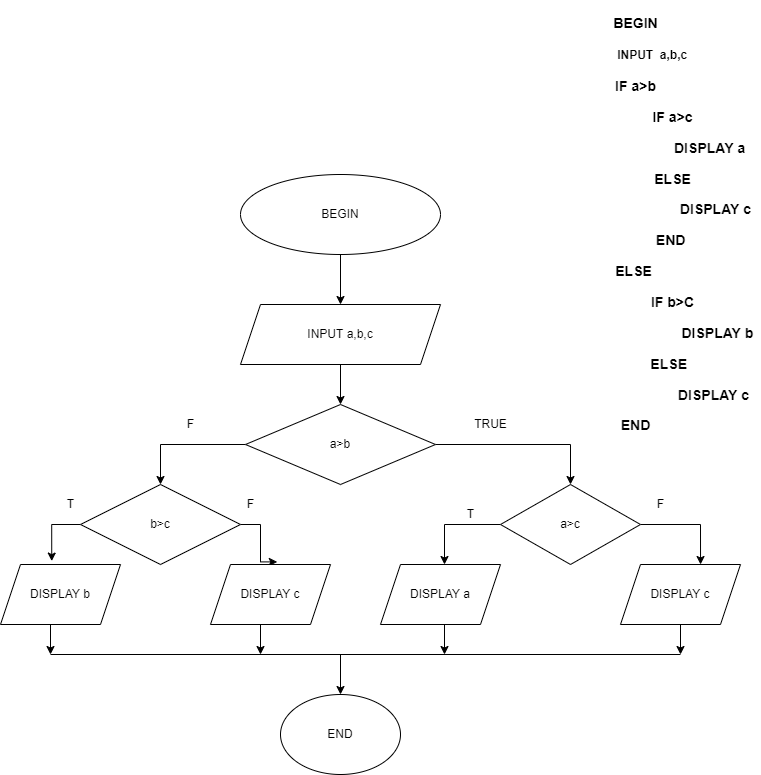

The diagram above was exported from draw.io. Its source (the exported page's mxGraphModel, read from the mxfile embedded in the PNG):
<mxGraphModel dx="1038" dy="1690" grid="1" gridSize="10" guides="1" tooltips="1" connect="1" arrows="1" fold="1" page="1" pageScale="1" pageWidth="827" pageHeight="1169" math="0" shadow="0">
  <root>
    <mxCell id="0" />
    <mxCell id="1" parent="0" />
    <mxCell id="YOc6bn4RS4KCzGOwhr5z-6" value="" style="edgeStyle=orthogonalEdgeStyle;rounded=0;orthogonalLoop=1;jettySize=auto;html=1;" edge="1" parent="1" source="YOc6bn4RS4KCzGOwhr5z-1" target="YOc6bn4RS4KCzGOwhr5z-2">
      <mxGeometry relative="1" as="geometry" />
    </mxCell>
    <mxCell id="YOc6bn4RS4KCzGOwhr5z-1" value="BEGIN" style="ellipse;whiteSpace=wrap;html=1;" vertex="1" parent="1">
      <mxGeometry x="270" y="80" width="200" height="80" as="geometry" />
    </mxCell>
    <mxCell id="YOc6bn4RS4KCzGOwhr5z-9" value="" style="edgeStyle=orthogonalEdgeStyle;rounded=0;orthogonalLoop=1;jettySize=auto;html=1;" edge="1" parent="1" source="YOc6bn4RS4KCzGOwhr5z-2" target="YOc6bn4RS4KCzGOwhr5z-3">
      <mxGeometry relative="1" as="geometry" />
    </mxCell>
    <mxCell id="YOc6bn4RS4KCzGOwhr5z-2" value="INPUT a,b,c" style="shape=parallelogram;perimeter=parallelogramPerimeter;whiteSpace=wrap;html=1;fixedSize=1;" vertex="1" parent="1">
      <mxGeometry x="270" y="210" width="200" height="60" as="geometry" />
    </mxCell>
    <mxCell id="YOc6bn4RS4KCzGOwhr5z-11" style="edgeStyle=orthogonalEdgeStyle;rounded=0;orthogonalLoop=1;jettySize=auto;html=1;exitX=1;exitY=0.5;exitDx=0;exitDy=0;entryX=0.5;entryY=0;entryDx=0;entryDy=0;" edge="1" parent="1" source="YOc6bn4RS4KCzGOwhr5z-3" target="YOc6bn4RS4KCzGOwhr5z-10">
      <mxGeometry relative="1" as="geometry" />
    </mxCell>
    <mxCell id="YOc6bn4RS4KCzGOwhr5z-19" style="edgeStyle=orthogonalEdgeStyle;rounded=0;orthogonalLoop=1;jettySize=auto;html=1;exitX=0;exitY=0.5;exitDx=0;exitDy=0;entryX=0.5;entryY=0;entryDx=0;entryDy=0;" edge="1" parent="1" source="YOc6bn4RS4KCzGOwhr5z-3" target="YOc6bn4RS4KCzGOwhr5z-18">
      <mxGeometry relative="1" as="geometry" />
    </mxCell>
    <mxCell id="YOc6bn4RS4KCzGOwhr5z-3" value="a&amp;gt;b" style="rhombus;whiteSpace=wrap;html=1;" vertex="1" parent="1">
      <mxGeometry x="275" y="310" width="190" height="80" as="geometry" />
    </mxCell>
    <mxCell id="YOc6bn4RS4KCzGOwhr5z-15" style="edgeStyle=orthogonalEdgeStyle;rounded=0;orthogonalLoop=1;jettySize=auto;html=1;entryX=0.5;entryY=0;entryDx=0;entryDy=0;" edge="1" parent="1" source="YOc6bn4RS4KCzGOwhr5z-10">
      <mxGeometry relative="1" as="geometry">
        <mxPoint x="474" y="470" as="targetPoint" />
        <Array as="points">
          <mxPoint x="474" y="430" />
        </Array>
      </mxGeometry>
    </mxCell>
    <mxCell id="YOc6bn4RS4KCzGOwhr5z-49" style="edgeStyle=orthogonalEdgeStyle;rounded=0;orthogonalLoop=1;jettySize=auto;html=1;exitX=1;exitY=0.5;exitDx=0;exitDy=0;entryX=0.667;entryY=0;entryDx=0;entryDy=0;entryPerimeter=0;" edge="1" parent="1" source="YOc6bn4RS4KCzGOwhr5z-10" target="YOc6bn4RS4KCzGOwhr5z-47">
      <mxGeometry relative="1" as="geometry" />
    </mxCell>
    <mxCell id="YOc6bn4RS4KCzGOwhr5z-10" value="a&amp;gt;c" style="rhombus;whiteSpace=wrap;html=1;" vertex="1" parent="1">
      <mxGeometry x="530" y="390" width="140" height="80" as="geometry" />
    </mxCell>
    <mxCell id="YOc6bn4RS4KCzGOwhr5z-27" style="edgeStyle=orthogonalEdgeStyle;rounded=0;orthogonalLoop=1;jettySize=auto;html=1;exitX=0.5;exitY=1;exitDx=0;exitDy=0;" edge="1" parent="1">
      <mxGeometry relative="1" as="geometry">
        <mxPoint x="474" y="560" as="targetPoint" />
        <mxPoint x="474" y="530" as="sourcePoint" />
      </mxGeometry>
    </mxCell>
    <mxCell id="YOc6bn4RS4KCzGOwhr5z-28" style="edgeStyle=orthogonalEdgeStyle;rounded=0;orthogonalLoop=1;jettySize=auto;html=1;exitX=0.5;exitY=1;exitDx=0;exitDy=0;" edge="1" parent="1">
      <mxGeometry relative="1" as="geometry">
        <mxPoint x="710" y="560" as="targetPoint" />
        <mxPoint x="710" y="530" as="sourcePoint" />
      </mxGeometry>
    </mxCell>
    <mxCell id="YOc6bn4RS4KCzGOwhr5z-17" value="TRUE" style="text;html=1;align=center;verticalAlign=middle;resizable=0;points=[];autosize=1;strokeColor=none;fillColor=none;" vertex="1" parent="1">
      <mxGeometry x="495" y="320" width="50" height="20" as="geometry" />
    </mxCell>
    <mxCell id="YOc6bn4RS4KCzGOwhr5z-23" style="edgeStyle=orthogonalEdgeStyle;rounded=0;orthogonalLoop=1;jettySize=auto;html=1;exitX=1;exitY=0.5;exitDx=0;exitDy=0;entryX=0.64;entryY=-0.043;entryDx=0;entryDy=0;entryPerimeter=0;" edge="1" parent="1" source="YOc6bn4RS4KCzGOwhr5z-18">
      <mxGeometry relative="1" as="geometry">
        <mxPoint x="306.79999999999995" y="467.41999999999996" as="targetPoint" />
      </mxGeometry>
    </mxCell>
    <mxCell id="YOc6bn4RS4KCzGOwhr5z-44" style="edgeStyle=orthogonalEdgeStyle;rounded=0;orthogonalLoop=1;jettySize=auto;html=1;exitX=0;exitY=0.5;exitDx=0;exitDy=0;entryX=0.427;entryY=-0.057;entryDx=0;entryDy=0;entryPerimeter=0;" edge="1" parent="1" source="YOc6bn4RS4KCzGOwhr5z-18" target="YOc6bn4RS4KCzGOwhr5z-43">
      <mxGeometry relative="1" as="geometry" />
    </mxCell>
    <mxCell id="YOc6bn4RS4KCzGOwhr5z-18" value="b&amp;gt;c" style="rhombus;whiteSpace=wrap;html=1;" vertex="1" parent="1">
      <mxGeometry x="110" y="390" width="160" height="80" as="geometry" />
    </mxCell>
    <mxCell id="YOc6bn4RS4KCzGOwhr5z-26" style="edgeStyle=orthogonalEdgeStyle;rounded=0;orthogonalLoop=1;jettySize=auto;html=1;exitX=0.5;exitY=1;exitDx=0;exitDy=0;" edge="1" parent="1">
      <mxGeometry relative="1" as="geometry">
        <mxPoint x="290" y="560" as="targetPoint" />
        <mxPoint x="290" y="530" as="sourcePoint" />
      </mxGeometry>
    </mxCell>
    <mxCell id="YOc6bn4RS4KCzGOwhr5z-30" style="edgeStyle=orthogonalEdgeStyle;rounded=0;orthogonalLoop=1;jettySize=auto;html=1;exitX=0.5;exitY=1;exitDx=0;exitDy=0;" edge="1" parent="1">
      <mxGeometry relative="1" as="geometry">
        <mxPoint x="80" y="560" as="targetPoint" />
        <mxPoint x="80" y="530" as="sourcePoint" />
      </mxGeometry>
    </mxCell>
    <mxCell id="YOc6bn4RS4KCzGOwhr5z-22" value="F" style="text;html=1;align=center;verticalAlign=middle;resizable=0;points=[];autosize=1;strokeColor=none;fillColor=none;" vertex="1" parent="1">
      <mxGeometry x="210" y="320" width="20" height="20" as="geometry" />
    </mxCell>
    <mxCell id="YOc6bn4RS4KCzGOwhr5z-33" value="" style="endArrow=none;html=1;rounded=0;" edge="1" parent="1">
      <mxGeometry width="50" height="50" relative="1" as="geometry">
        <mxPoint x="80" y="560" as="sourcePoint" />
        <mxPoint x="710" y="560" as="targetPoint" />
      </mxGeometry>
    </mxCell>
    <mxCell id="YOc6bn4RS4KCzGOwhr5z-35" value="" style="endArrow=classic;html=1;rounded=0;" edge="1" parent="1">
      <mxGeometry width="50" height="50" relative="1" as="geometry">
        <mxPoint x="370" y="560" as="sourcePoint" />
        <mxPoint x="370" y="600" as="targetPoint" />
      </mxGeometry>
    </mxCell>
    <mxCell id="YOc6bn4RS4KCzGOwhr5z-36" value="END" style="ellipse;whiteSpace=wrap;html=1;" vertex="1" parent="1">
      <mxGeometry x="310" y="600" width="120" height="80" as="geometry" />
    </mxCell>
    <mxCell id="YOc6bn4RS4KCzGOwhr5z-37" value="T" style="text;html=1;align=center;verticalAlign=middle;resizable=0;points=[];autosize=1;strokeColor=none;fillColor=none;" vertex="1" parent="1">
      <mxGeometry x="490" y="410" width="20" height="20" as="geometry" />
    </mxCell>
    <mxCell id="YOc6bn4RS4KCzGOwhr5z-39" value="T" style="text;html=1;align=center;verticalAlign=middle;resizable=0;points=[];autosize=1;strokeColor=none;fillColor=none;" vertex="1" parent="1">
      <mxGeometry x="90" y="400" width="20" height="20" as="geometry" />
    </mxCell>
    <mxCell id="YOc6bn4RS4KCzGOwhr5z-40" value="F" style="text;html=1;align=center;verticalAlign=middle;resizable=0;points=[];autosize=1;strokeColor=none;fillColor=none;" vertex="1" parent="1">
      <mxGeometry x="270" y="400" width="20" height="20" as="geometry" />
    </mxCell>
    <mxCell id="YOc6bn4RS4KCzGOwhr5z-43" value="DISPLAY b" style="shape=parallelogram;perimeter=parallelogramPerimeter;whiteSpace=wrap;html=1;fixedSize=1;" vertex="1" parent="1">
      <mxGeometry x="30" y="470" width="120" height="60" as="geometry" />
    </mxCell>
    <mxCell id="YOc6bn4RS4KCzGOwhr5z-45" value="DISPLAY c" style="shape=parallelogram;perimeter=parallelogramPerimeter;whiteSpace=wrap;html=1;fixedSize=1;" vertex="1" parent="1">
      <mxGeometry x="240" y="470" width="120" height="60" as="geometry" />
    </mxCell>
    <mxCell id="YOc6bn4RS4KCzGOwhr5z-46" value="DISPLAY a" style="shape=parallelogram;perimeter=parallelogramPerimeter;whiteSpace=wrap;html=1;fixedSize=1;" vertex="1" parent="1">
      <mxGeometry x="410" y="470" width="120" height="60" as="geometry" />
    </mxCell>
    <mxCell id="YOc6bn4RS4KCzGOwhr5z-47" value="DISPLAY c" style="shape=parallelogram;perimeter=parallelogramPerimeter;whiteSpace=wrap;html=1;fixedSize=1;" vertex="1" parent="1">
      <mxGeometry x="650" y="470" width="120" height="60" as="geometry" />
    </mxCell>
    <mxCell id="YOc6bn4RS4KCzGOwhr5z-38" value="F" style="text;html=1;align=center;verticalAlign=middle;resizable=0;points=[];autosize=1;strokeColor=none;fillColor=none;" vertex="1" parent="1">
      <mxGeometry x="680" y="400" width="20" height="20" as="geometry" />
    </mxCell>
    <mxCell id="YOc6bn4RS4KCzGOwhr5z-50" value="&lt;h3&gt;BEGIN&lt;/h3&gt;&lt;h4&gt;&amp;nbsp; &amp;nbsp; &amp;nbsp; &amp;nbsp; &amp;nbsp; INPUT&amp;nbsp; a,b,c&lt;/h4&gt;&lt;h3&gt;&amp;nbsp;IF a&amp;gt;b&amp;nbsp;&lt;/h3&gt;&lt;h3&gt;&amp;nbsp; &amp;nbsp; &amp;nbsp; &amp;nbsp; &amp;nbsp; &amp;nbsp; &amp;nbsp; &amp;nbsp; &amp;nbsp; &amp;nbsp;IF a&amp;gt;c&lt;/h3&gt;&lt;h3&gt;&amp;nbsp; &amp;nbsp; &amp;nbsp; &amp;nbsp; &amp;nbsp; &amp;nbsp; &amp;nbsp; &amp;nbsp; &amp;nbsp; &amp;nbsp; &amp;nbsp; &amp;nbsp; &amp;nbsp; &amp;nbsp; &amp;nbsp; &amp;nbsp; &amp;nbsp; &amp;nbsp; &amp;nbsp; DISPLAY a&lt;/h3&gt;&lt;h3&gt;&amp;nbsp; &amp;nbsp; &amp;nbsp; &amp;nbsp; &amp;nbsp; &amp;nbsp; &amp;nbsp; &amp;nbsp; &amp;nbsp; &amp;nbsp; ELSE&amp;nbsp;&lt;/h3&gt;&lt;h3&gt;&amp;nbsp; &amp;nbsp; &amp;nbsp; &amp;nbsp; &amp;nbsp; &amp;nbsp; &amp;nbsp; &amp;nbsp; &amp;nbsp; &amp;nbsp; &amp;nbsp; &amp;nbsp; &amp;nbsp; &amp;nbsp; &amp;nbsp; &amp;nbsp; &amp;nbsp; &amp;nbsp; &amp;nbsp; &amp;nbsp; &amp;nbsp;DISPLAY c&lt;/h3&gt;&lt;h3&gt;&amp;nbsp; &amp;nbsp; &amp;nbsp; &amp;nbsp; &amp;nbsp; &amp;nbsp; &amp;nbsp; &amp;nbsp; &amp;nbsp; &amp;nbsp;END&amp;nbsp;&lt;/h3&gt;&lt;h3&gt;ELSE&amp;nbsp;&lt;/h3&gt;&lt;h3&gt;&amp;nbsp; &amp;nbsp; &amp;nbsp; &amp;nbsp; &amp;nbsp; &amp;nbsp; &amp;nbsp; &amp;nbsp; &amp;nbsp; &amp;nbsp;IF b&amp;gt;C&lt;/h3&gt;&lt;h3&gt;&amp;nbsp; &amp;nbsp; &amp;nbsp; &amp;nbsp; &amp;nbsp; &amp;nbsp; &amp;nbsp; &amp;nbsp; &amp;nbsp; &amp;nbsp; &amp;nbsp; &amp;nbsp; &amp;nbsp; &amp;nbsp; &amp;nbsp; &amp;nbsp; &amp;nbsp; &amp;nbsp; &amp;nbsp; &amp;nbsp; &amp;nbsp; DISPLAY b&lt;/h3&gt;&lt;h3&gt;&amp;nbsp; &amp;nbsp; &amp;nbsp; &amp;nbsp; &amp;nbsp; &amp;nbsp; &amp;nbsp; &amp;nbsp; &amp;nbsp;ELSE&lt;/h3&gt;&lt;h3&gt;&amp;nbsp; &amp;nbsp; &amp;nbsp; &amp;nbsp; &amp;nbsp; &amp;nbsp; &amp;nbsp; &amp;nbsp; &amp;nbsp; &amp;nbsp; &amp;nbsp; &amp;nbsp; &amp;nbsp; &amp;nbsp; &amp;nbsp; &amp;nbsp; &amp;nbsp; &amp;nbsp; &amp;nbsp; &amp;nbsp; DISPLAY c&lt;/h3&gt;&lt;h3&gt;END&lt;/h3&gt;" style="text;html=1;align=center;verticalAlign=middle;resizable=0;points=[];autosize=1;strokeColor=none;fillColor=none;" vertex="1" parent="1">
      <mxGeometry x="540" y="-80" width="250" height="420" as="geometry" />
    </mxCell>
  </root>
</mxGraphModel>